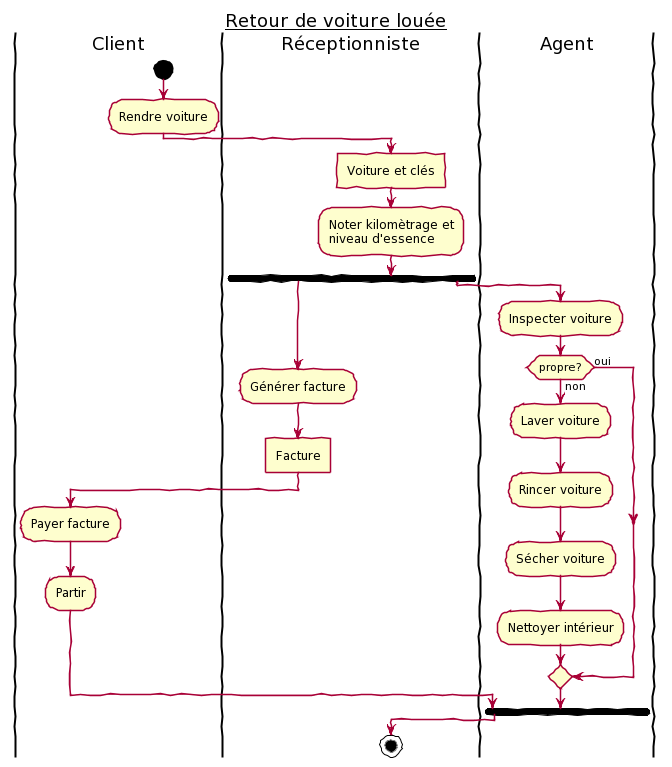

The diagram above was rendered by PlantUML. Its source (embedded in the PNG):
@startuml
skinparam style strictuml
skinparam handwritten true
title <u>Retour de voiture louée</u>
|Client|
start
:Rendre voiture;
|Réceptionniste|
:Voiture et clés]
:Noter kilomètrage et
niveau d'essence;
fork
:Générer facture;
:Facture]
|Client|
:Payer facture;
:Partir;
|Agent|
fork again
:Inspecter voiture;
if (propre?) then (oui)
else (non)
 :Laver voiture;
 :Rincer voiture;
 :Sécher voiture;
 :Nettoyer intérieur;
endif
end fork
|Réceptionniste|
stop
@enduml